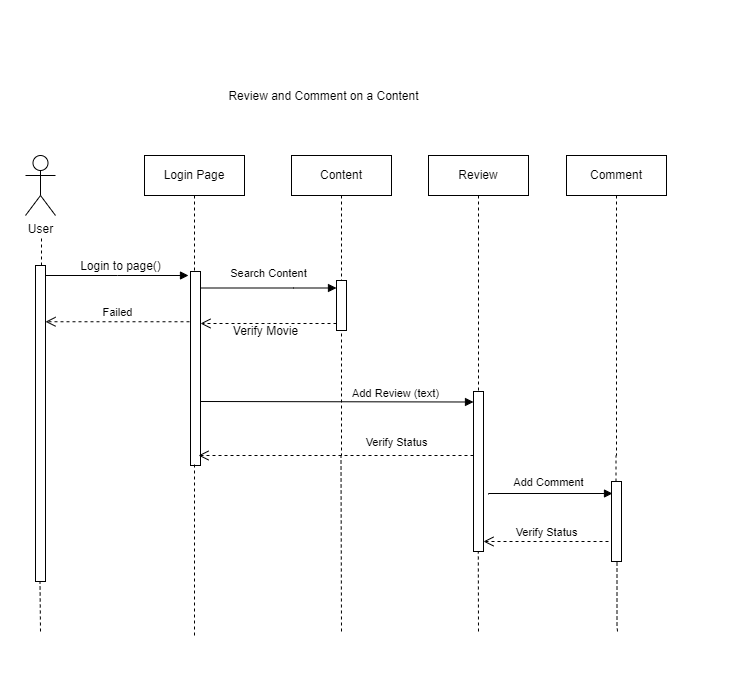

The diagram above was exported from draw.io. Its source (the exported page's mxGraphModel, read from the mxfile embedded in the PNG):
<mxGraphModel dx="1929" dy="2052" grid="1" gridSize="10" guides="1" tooltips="1" connect="1" arrows="1" fold="1" page="1" pageScale="1" pageWidth="125" pageHeight="169" math="0" shadow="0">
  <root>
    <mxCell id="0" />
    <mxCell id="1" parent="0" />
    <mxCell id="aM9ryv3xv72pqoxQDRHE-1" value="Login Page" style="shape=umlLifeline;perimeter=lifelinePerimeter;whiteSpace=wrap;html=1;container=0;dropTarget=0;collapsible=0;recursiveResize=0;outlineConnect=0;portConstraint=eastwest;newEdgeStyle={&quot;edgeStyle&quot;:&quot;elbowEdgeStyle&quot;,&quot;elbow&quot;:&quot;vertical&quot;,&quot;curved&quot;:0,&quot;rounded&quot;:0};" parent="1" vertex="1">
      <mxGeometry x="-731" y="-1366" width="100" height="310" as="geometry" />
    </mxCell>
    <mxCell id="5lVu3ljBr3_m0qDauh-h-2" value="" style="html=1;points=[];perimeter=orthogonalPerimeter;outlineConnect=0;targetShapes=umlLifeline;portConstraint=eastwest;newEdgeStyle={&quot;edgeStyle&quot;:&quot;elbowEdgeStyle&quot;,&quot;elbow&quot;:&quot;vertical&quot;,&quot;curved&quot;:0,&quot;rounded&quot;:0};" parent="aM9ryv3xv72pqoxQDRHE-1" vertex="1">
      <mxGeometry x="46" y="116" width="10" height="194" as="geometry" />
    </mxCell>
    <mxCell id="aM9ryv3xv72pqoxQDRHE-5" value="Content" style="shape=umlLifeline;perimeter=lifelinePerimeter;whiteSpace=wrap;html=1;container=0;dropTarget=0;collapsible=0;recursiveResize=0;outlineConnect=0;portConstraint=eastwest;newEdgeStyle={&quot;edgeStyle&quot;:&quot;elbowEdgeStyle&quot;,&quot;elbow&quot;:&quot;vertical&quot;,&quot;curved&quot;:0,&quot;rounded&quot;:0};" parent="1" vertex="1">
      <mxGeometry x="-584" y="-1366" width="100" height="300" as="geometry" />
    </mxCell>
    <mxCell id="Ck-ezBB1drAX-dUGAK6b-6" value="" style="html=1;points=[];perimeter=orthogonalPerimeter;outlineConnect=0;targetShapes=umlLifeline;portConstraint=eastwest;newEdgeStyle={&quot;edgeStyle&quot;:&quot;elbowEdgeStyle&quot;,&quot;elbow&quot;:&quot;vertical&quot;,&quot;curved&quot;:0,&quot;rounded&quot;:0};" vertex="1" parent="aM9ryv3xv72pqoxQDRHE-5">
      <mxGeometry x="45" y="125" width="10" height="50" as="geometry" />
    </mxCell>
    <mxCell id="s_dDhxSua-U8u__EorQ_-1" value="User" style="shape=umlActor;verticalLabelPosition=bottom;verticalAlign=top;html=1;outlineConnect=0;" parent="1" vertex="1">
      <mxGeometry x="-850" y="-1366" width="30" height="60" as="geometry" />
    </mxCell>
    <mxCell id="s_dDhxSua-U8u__EorQ_-7" value="" style="endArrow=none;dashed=1;html=1;rounded=0;startArrow=none;" parent="1" source="s_dDhxSua-U8u__EorQ_-6" edge="1">
      <mxGeometry width="50" height="50" relative="1" as="geometry">
        <mxPoint x="-834" y="-1086" as="sourcePoint" />
        <mxPoint x="-834" y="-1286" as="targetPoint" />
      </mxGeometry>
    </mxCell>
    <mxCell id="s_dDhxSua-U8u__EorQ_-8" value="" style="endArrow=none;dashed=1;html=1;rounded=0;startArrow=none;" parent="1" target="s_dDhxSua-U8u__EorQ_-6" edge="1">
      <mxGeometry width="50" height="50" relative="1" as="geometry">
        <mxPoint x="-835" y="-1140" as="sourcePoint" />
        <mxPoint x="-834" y="-1266" as="targetPoint" />
      </mxGeometry>
    </mxCell>
    <mxCell id="s_dDhxSua-U8u__EorQ_-6" value="" style="html=1;points=[];perimeter=orthogonalPerimeter;outlineConnect=0;targetShapes=umlLifeline;portConstraint=eastwest;newEdgeStyle={&quot;edgeStyle&quot;:&quot;elbowEdgeStyle&quot;,&quot;elbow&quot;:&quot;vertical&quot;,&quot;curved&quot;:0,&quot;rounded&quot;:0};" parent="1" vertex="1">
      <mxGeometry x="-840" y="-1256" width="10" height="316" as="geometry" />
    </mxCell>
    <mxCell id="s_dDhxSua-U8u__EorQ_-20" value="Review and Comment on a Content" style="text;html=1;align=center;verticalAlign=middle;resizable=0;points=[];autosize=1;strokeColor=none;fillColor=none;" parent="1" vertex="1">
      <mxGeometry x="-657" y="-1440" width="210" height="30" as="geometry" />
    </mxCell>
    <mxCell id="5lVu3ljBr3_m0qDauh-h-4" value="" style="html=1;verticalAlign=bottom;endArrow=block;edgeStyle=elbowEdgeStyle;elbow=vertical;curved=0;rounded=0;" parent="1" edge="1">
      <mxGeometry x="-0.1189" relative="1" as="geometry">
        <mxPoint x="-830" y="-1246" as="sourcePoint" />
        <Array as="points">
          <mxPoint x="-758" y="-1246" />
          <mxPoint x="-758" y="-1306" />
        </Array>
        <mxPoint as="offset" />
        <mxPoint x="-687" y="-1246" as="targetPoint" />
      </mxGeometry>
    </mxCell>
    <mxCell id="5lVu3ljBr3_m0qDauh-h-5" value="Failed" style="html=1;verticalAlign=bottom;endArrow=open;dashed=1;endSize=8;edgeStyle=elbowEdgeStyle;elbow=vertical;curved=0;rounded=0;" parent="1" edge="1">
      <mxGeometry relative="1" as="geometry">
        <mxPoint x="-830" y="-1200" as="targetPoint" />
        <Array as="points">
          <mxPoint x="-681" y="-1199.75" />
        </Array>
        <mxPoint x="-686" y="-1199.75" as="sourcePoint" />
      </mxGeometry>
    </mxCell>
    <mxCell id="5lVu3ljBr3_m0qDauh-h-6" value="Login to page()" style="text;html=1;align=center;verticalAlign=middle;resizable=0;points=[];autosize=1;strokeColor=none;fillColor=none;" parent="1" vertex="1">
      <mxGeometry x="-805" y="-1270" width="100" height="30" as="geometry" />
    </mxCell>
    <mxCell id="lbg0mEug7AjutQW7OZHv-1" value="Review" style="shape=umlLifeline;perimeter=lifelinePerimeter;whiteSpace=wrap;html=1;container=0;dropTarget=0;collapsible=0;recursiveResize=0;outlineConnect=0;portConstraint=eastwest;newEdgeStyle={&quot;edgeStyle&quot;:&quot;elbowEdgeStyle&quot;,&quot;elbow&quot;:&quot;vertical&quot;,&quot;curved&quot;:0,&quot;rounded&quot;:0};" parent="1" vertex="1">
      <mxGeometry x="-447" y="-1366" width="100" height="300" as="geometry" />
    </mxCell>
    <mxCell id="lbg0mEug7AjutQW7OZHv-3" value="Comment" style="shape=umlLifeline;perimeter=lifelinePerimeter;whiteSpace=wrap;html=1;container=0;dropTarget=0;collapsible=0;recursiveResize=0;outlineConnect=0;portConstraint=eastwest;newEdgeStyle={&quot;edgeStyle&quot;:&quot;elbowEdgeStyle&quot;,&quot;elbow&quot;:&quot;vertical&quot;,&quot;curved&quot;:0,&quot;rounded&quot;:0};" parent="1" vertex="1">
      <mxGeometry x="-309" y="-1366" width="100" height="300" as="geometry" />
    </mxCell>
    <mxCell id="lbg0mEug7AjutQW7OZHv-27" value="" style="endArrow=none;dashed=1;html=1;rounded=0;" parent="1" edge="1">
      <mxGeometry width="50" height="50" relative="1" as="geometry">
        <mxPoint x="-587" y="-1010" as="sourcePoint" />
        <mxPoint x="-587" y="-1010" as="targetPoint" />
      </mxGeometry>
    </mxCell>
    <mxCell id="lbg0mEug7AjutQW7OZHv-30" value="" style="endArrow=none;dashed=1;html=1;rounded=0;" parent="1" edge="1">
      <mxGeometry width="50" height="50" relative="1" as="geometry">
        <mxPoint x="-681" y="-886" as="sourcePoint" />
        <mxPoint x="-681" y="-1060" as="targetPoint" />
      </mxGeometry>
    </mxCell>
    <mxCell id="lbg0mEug7AjutQW7OZHv-31" value="" style="endArrow=none;dashed=1;html=1;rounded=0;startArrow=none;" parent="1" edge="1">
      <mxGeometry width="50" height="50" relative="1" as="geometry">
        <mxPoint x="-534" y="-890" as="sourcePoint" />
        <mxPoint x="-534.5" y="-1066" as="targetPoint" />
      </mxGeometry>
    </mxCell>
    <mxCell id="lbg0mEug7AjutQW7OZHv-35" value="" style="endArrow=none;dashed=1;html=1;rounded=0;" parent="1" edge="1">
      <mxGeometry width="50" height="50" relative="1" as="geometry">
        <mxPoint x="-397" y="-890" as="sourcePoint" />
        <mxPoint x="-397.5" y="-1080" as="targetPoint" />
      </mxGeometry>
    </mxCell>
    <mxCell id="lbg0mEug7AjutQW7OZHv-37" value="" style="html=1;points=[];perimeter=orthogonalPerimeter;outlineConnect=0;targetShapes=umlLifeline;portConstraint=eastwest;newEdgeStyle={&quot;edgeStyle&quot;:&quot;elbowEdgeStyle&quot;,&quot;elbow&quot;:&quot;vertical&quot;,&quot;curved&quot;:0,&quot;rounded&quot;:0};" parent="1" vertex="1">
      <mxGeometry x="-402" y="-1130" width="10" height="160" as="geometry" />
    </mxCell>
    <mxCell id="lbg0mEug7AjutQW7OZHv-38" value="" style="html=1;points=[];perimeter=orthogonalPerimeter;outlineConnect=0;targetShapes=umlLifeline;portConstraint=eastwest;newEdgeStyle={&quot;edgeStyle&quot;:&quot;elbowEdgeStyle&quot;,&quot;elbow&quot;:&quot;vertical&quot;,&quot;curved&quot;:0,&quot;rounded&quot;:0};" parent="1" vertex="1">
      <mxGeometry x="-264" y="-1040" width="10" height="80" as="geometry" />
    </mxCell>
    <mxCell id="lbg0mEug7AjutQW7OZHv-52" value="" style="endArrow=none;dashed=1;html=1;rounded=0;" parent="1" source="lbg0mEug7AjutQW7OZHv-38" target="lbg0mEug7AjutQW7OZHv-3" edge="1">
      <mxGeometry width="50" height="50" relative="1" as="geometry">
        <mxPoint x="-304" y="-1035" as="sourcePoint" />
        <mxPoint x="-254" y="-1085" as="targetPoint" />
      </mxGeometry>
    </mxCell>
    <mxCell id="lbg0mEug7AjutQW7OZHv-57" value="" style="endArrow=none;dashed=1;html=1;rounded=0;" parent="1" edge="1" target="lbg0mEug7AjutQW7OZHv-38">
      <mxGeometry width="50" height="50" relative="1" as="geometry">
        <mxPoint x="-258" y="-890" as="sourcePoint" />
        <mxPoint x="-258.5" y="-926" as="targetPoint" />
        <Array as="points">
          <mxPoint x="-258.5" y="-896" />
        </Array>
      </mxGeometry>
    </mxCell>
    <mxCell id="Ck-ezBB1drAX-dUGAK6b-5" value="Search Content" style="html=1;verticalAlign=bottom;endArrow=block;edgeStyle=elbowEdgeStyle;elbow=vertical;curved=0;rounded=0;" edge="1" parent="1" source="5lVu3ljBr3_m0qDauh-h-2" target="Ck-ezBB1drAX-dUGAK6b-6">
      <mxGeometry y="6" relative="1" as="geometry">
        <mxPoint x="-667" y="-1233.5" as="sourcePoint" />
        <Array as="points">
          <mxPoint x="-582" y="-1233.5" />
          <mxPoint x="-582" y="-1293.5" />
        </Array>
        <mxPoint as="offset" />
        <mxPoint x="-542" y="-1233.5" as="targetPoint" />
      </mxGeometry>
    </mxCell>
    <mxCell id="Ck-ezBB1drAX-dUGAK6b-7" value="" style="html=1;verticalAlign=bottom;endArrow=open;dashed=1;endSize=8;edgeStyle=elbowEdgeStyle;elbow=vertical;curved=0;rounded=0;" edge="1" parent="1" source="Ck-ezBB1drAX-dUGAK6b-6">
      <mxGeometry x="0.04" y="20" relative="1" as="geometry">
        <mxPoint x="-675" y="-1198" as="targetPoint" />
        <Array as="points" />
        <mxPoint x="-550" y="-1198" as="sourcePoint" />
        <mxPoint as="offset" />
      </mxGeometry>
    </mxCell>
    <mxCell id="Ck-ezBB1drAX-dUGAK6b-8" value="Verify Movie" style="text;html=1;align=center;verticalAlign=middle;resizable=0;points=[];autosize=1;strokeColor=none;fillColor=none;" vertex="1" parent="1">
      <mxGeometry x="-655" y="-1205" width="90" height="30" as="geometry" />
    </mxCell>
    <mxCell id="Ck-ezBB1drAX-dUGAK6b-10" value="Add Review (text)" style="html=1;verticalAlign=bottom;endArrow=block;edgeStyle=elbowEdgeStyle;elbow=vertical;curved=0;rounded=0;" edge="1" parent="1" target="lbg0mEug7AjutQW7OZHv-37">
      <mxGeometry x="0.4281" y="1" relative="1" as="geometry">
        <mxPoint x="-675" y="-1120" as="sourcePoint" />
        <Array as="points">
          <mxPoint x="-382" y="-1119.5" />
          <mxPoint x="-590" y="-1180" />
        </Array>
        <mxPoint y="1" as="offset" />
        <mxPoint x="-397" y="-1119" as="targetPoint" />
      </mxGeometry>
    </mxCell>
    <mxCell id="Ck-ezBB1drAX-dUGAK6b-11" value="Verify Status" style="html=1;verticalAlign=bottom;endArrow=open;dashed=1;endSize=8;edgeStyle=elbowEdgeStyle;elbow=vertical;curved=0;rounded=0;" edge="1" parent="1" source="lbg0mEug7AjutQW7OZHv-37">
      <mxGeometry x="-0.4388" y="-4" relative="1" as="geometry">
        <mxPoint x="-677" y="-1066" as="targetPoint" />
        <Array as="points">
          <mxPoint x="-469" y="-1066" />
        </Array>
        <mxPoint x="-399" y="-1066" as="sourcePoint" />
        <mxPoint as="offset" />
      </mxGeometry>
    </mxCell>
    <mxCell id="Ck-ezBB1drAX-dUGAK6b-12" value="Add Comment" style="html=1;verticalAlign=bottom;endArrow=block;edgeStyle=elbowEdgeStyle;elbow=vertical;curved=0;rounded=0;" edge="1" parent="1">
      <mxGeometry x="-0.0279" y="2" relative="1" as="geometry">
        <mxPoint x="-387" y="-1027" as="sourcePoint" />
        <Array as="points">
          <mxPoint x="-306" y="-1028" />
          <mxPoint x="-306" y="-1088" />
        </Array>
        <mxPoint as="offset" />
        <mxPoint x="-263" y="-1027.5" as="targetPoint" />
      </mxGeometry>
    </mxCell>
    <mxCell id="Ck-ezBB1drAX-dUGAK6b-13" value="Verify Status" style="html=1;verticalAlign=bottom;endArrow=open;dashed=1;endSize=8;edgeStyle=elbowEdgeStyle;elbow=vertical;curved=0;rounded=0;" edge="1" parent="1">
      <mxGeometry relative="1" as="geometry">
        <mxPoint x="-392" y="-980" as="targetPoint" />
        <Array as="points" />
        <mxPoint x="-267" y="-980" as="sourcePoint" />
        <mxPoint x="1" as="offset" />
      </mxGeometry>
    </mxCell>
    <mxCell id="Ck-ezBB1drAX-dUGAK6b-14" value="" style="endArrow=none;dashed=1;html=1;rounded=0;" edge="1" parent="1">
      <mxGeometry width="50" height="50" relative="1" as="geometry">
        <mxPoint x="-835" y="-890" as="sourcePoint" />
        <mxPoint x="-835.5" y="-940" as="targetPoint" />
      </mxGeometry>
    </mxCell>
  </root>
</mxGraphModel>